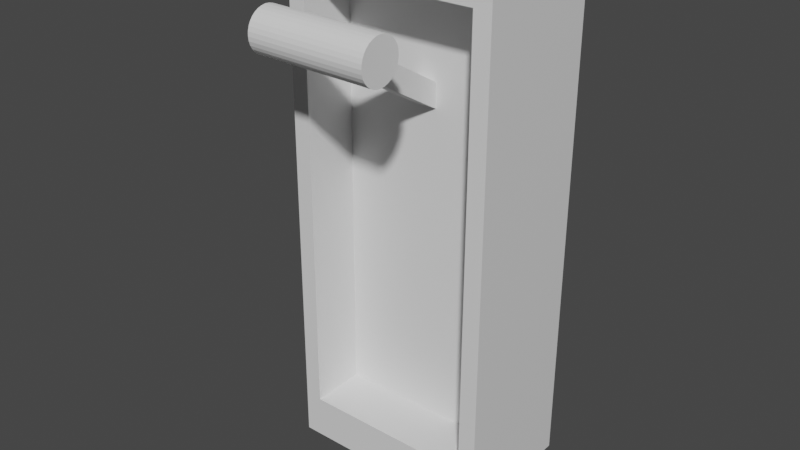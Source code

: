 # Source: Lever.blend  (saved by Blender 2.80.75; exported with 4.5.12 LTS)
import bpy
from mathutils import Matrix  # noqa: F401  (used for matrix-valued properties, if any)

bpy.ops.wm.read_factory_settings(use_empty=True)
scene = bpy.context.scene
scene.name = 'Scene'

# ---- collections
col_collection = bpy.data.collections.new('Collection'); scene.collection.children.link(col_collection)

# ---- materials (node trees are filled in below, after node groups)
mat_material = bpy.data.materials.new('Material')
mat_material.alpha_threshold = 0.0
mat_material.use_transparent_shadow = False
mat_material.line_color = (0.0, 0.0, 0.0, 1.0)

# ---- material node trees
mat_material.use_nodes = True; mat_material.node_tree.nodes.clear()
_N = mat_material.node_tree.nodes; _L = mat_material.node_tree.links
n0 = _N.new('ShaderNodeOutputMaterial'); n0.name = 'Material Output'; n0.location = (300, 300)
n1 = _N.new('ShaderNodeBsdfPrincipled'); n1.name = 'Principled BSDF'; n1.location = (10, 300)
n1.distribution = 'GGX'
n1.subsurface_method = 'BURLEY'
n1.inputs[2].default_value = 0.4
n1.inputs[3].default_value = 1.45
n1.inputs[27].default_value = (0.0, 0.0, 0.0, 1.0)
n1.inputs[28].default_value = 1.0
_L.new(n1.outputs[0], n0.inputs[0])
n0.is_active_output = True

# ---- world
world_world = bpy.data.worlds.new('World'); scene.world = world_world
world_world.use_nodes = True; world_world.node_tree.nodes.clear()
_N = world_world.node_tree.nodes; _L = world_world.node_tree.links
n0 = _N.new('ShaderNodeOutputWorld'); n0.name = 'World Output'; n0.location = (300, 300)
n1 = _N.new('ShaderNodeBackground'); n1.name = 'Background'; n1.location = (10, 300)
n1.inputs[0].default_value = (0.05088, 0.05088, 0.05088, 1.0)
_L.new(n1.outputs[0], n0.inputs[0])
n0.is_active_output = True
world_world.color = (0.05088, 0.05088, 0.05088)
world_world.use_sun_shadow = False
world_world.sun_shadow_jitter_overblur = 0.0

# ---- meshes
me_cube = bpy.data.meshes.new('Cube')
me_cube.from_pydata([(1.008, -0.6302, 2.499), (0.9948, -0.6398, -2.501), (0.9958, 0.6521, 2.496), (0.9827, 0.6425, -2.504), (-0.9919, -0.6491, 2.504), (-1.0, -0.6411, -2.5), (-1.004, 0.6332, 2.501), (-1.0, 0.6411, -2.5), (0.8335, -0.6411, -2.084), (-0.8335, -0.6411, -2.084), (0.8404, -0.6325, 2.083), (-0.8266, -0.6483, 2.087), (1.0, -0.6411, -2.5), (-1.0, -0.6411, -2.5), (1.008, -0.6302, 2.499), (-0.9919, -0.6491, 2.504), (0.8242, -0.08966, -2.086), (-0.8427, -0.1054, -2.081), (0.8352, -0.08165, 2.082), (-0.8318, -0.09741, 2.086)], [], [(0, 2, 6, 4), (3, 7, 6, 2), (7, 5, 4, 6), (5, 7, 3, 1), (1, 3, 2, 0), (0, 1, 12, 14), (9, 17, 19, 11), (5, 4, 15, 13), (1, 5, 13, 12), (4, 0, 14, 15), (9, 13, 12, 8), (8, 12, 14, 10), (11, 15, 13, 9), (10, 14, 15, 11), (17, 16, 18, 19), (8, 16, 17, 9), (11, 19, 18, 10), (10, 18, 16, 8)])
_uv = me_cube.uv_layers.new(name='UVMap')
_uv.uv.foreach_set('vector', [0.375, 0.0, 0.375, 0.25, 0.625, 0.25, 0.625, 0.0, 0.375, 0.25, 0.375, 0.5, 0.625, 0.5, 0.625, 0.25, 0.375, 0.5, 0.375, 0.75, 0.625, 0.75, 0.625, 0.5, 0.375, 0.75, 0.375, 1.0, 0.625, 1.0, 0.625, 0.75, 0.125, 0.5, 0.125, 0.75, 0.375, 0.75, 0.375, 0.5, 0.375, 0.5, 0.375, 0.5, 0.375, 0.5, 0.375, 0.5, 0.6458, 0.5208, 0.6458, 0.5208, 0.8542, 0.5208, 0.8542, 0.5208, 0.375, 0.75, 0.375, 0.75, 0.375, 0.75, 0.375, 0.75, 0.625, 0.75, 0.375, 0.75, 0.375, 0.75, 0.625, 0.75, 0.625, 0.0, 0.375, 0.0, 0.375, 0.0, 0.625, 0.0, 0.6458, 0.5208, 0.625, 0.5, 0.625, 0.75, 0.6458, 0.7292, 0.6458, 0.7292, 0.625, 0.75, 0.875, 0.75, 0.8542, 0.7292, 0.8542, 0.5208, 0.875, 0.5, 0.625, 0.5, 0.6458, 0.5208, 0.8542, 0.7292, 0.875, 0.75, 0.875, 0.5, 0.8542, 0.5208, 0.6458, 0.5208, 0.6458, 0.7292, 0.8542, 0.7292, 0.8542, 0.5208, 0.6458, 0.7292, 0.6458, 0.7292, 0.6458, 0.5208, 0.6458, 0.5208, 0.8542, 0.5208, 0.8542, 0.5208, 0.8542, 0.7292, 0.8542, 0.7292, 0.8542, 0.7292, 0.8542, 0.7292, 0.6458, 0.7292, 0.6458, 0.7292])
me_cube.materials.append(mat_material)
me_cube.use_remesh_preserve_volume = False
me_cube.use_remesh_preserve_attributes = False
me_cube.use_mirror_vertex_groups = False
me_cube.update()
me_cube_002 = bpy.data.meshes.new('Cube.002')
me_cube_002.from_pydata([(-0.1, -1.421, 1.974), (-0.1, 0.3979, 0.9239), (-0.1, -1.521, 1.801), (-0.1, 0.2979, 0.7507), (0.1, -1.421, 1.974), (0.1, 0.3979, 0.9239), (0.1, -1.521, 1.801), (0.1, 0.2979, 0.7507)], [], [(0, 1, 3, 2), (2, 3, 7, 6), (6, 7, 5, 4), (4, 5, 1, 0), (2, 6, 4, 0), (7, 3, 1, 5)])
_uv = me_cube_002.uv_layers.new(name='UVMap')
_uv.uv.foreach_set('vector', [0.375, 0.0, 0.625, 0.0, 0.625, 0.25, 0.375, 0.25, 0.375, 0.25, 0.625, 0.25, 0.625, 0.5, 0.375, 0.5, 0.375, 0.5, 0.625, 0.5, 0.625, 0.75, 0.375, 0.75, 0.375, 0.75, 0.625, 0.75, 0.625, 1.0, 0.375, 1.0, 0.125, 0.5, 0.375, 0.5, 0.375, 0.75, 0.125, 0.75, 0.625, 0.5, 0.875, 0.5, 0.875, 0.75, 0.625, 0.75])
me_cube_002.use_remesh_preserve_volume = False
me_cube_002.use_remesh_preserve_attributes = False
me_cube_002.use_mirror_vertex_groups = False
me_cube_002.update()
me_cylinder = bpy.data.meshes.new('Cylinder')
me_cylinder.from_pydata([(-0.5535, -1.155, 1.713), (0.5603, -1.151, 1.698), (-0.5538, -1.179, 1.682), (0.5599, -1.175, 1.666), (-0.5541, -1.208, 1.656), (0.5597, -1.205, 1.64), (-0.5542, -1.242, 1.636), (0.5595, -1.238, 1.621), (-0.5543, -1.279, 1.623), (0.5595, -1.275, 1.608), (-0.5542, -1.318, 1.618), (0.5595, -1.314, 1.603), (-0.554, -1.357, 1.62), (0.5597, -1.353, 1.605), (-0.5538, -1.395, 1.63), (0.56, -1.391, 1.615), (-0.5534, -1.43, 1.647), (0.5603, -1.427, 1.632), (-0.553, -1.462, 1.671), (0.5608, -1.458, 1.656), (-0.5525, -1.488, 1.701), (0.5613, -1.484, 1.685), (-0.552, -1.507, 1.734), (0.5618, -1.504, 1.719), (-0.5514, -1.52, 1.771), (0.5623, -1.516, 1.756), (-0.5509, -1.525, 1.81), (0.5629, -1.522, 1.795), (-0.5504, -1.523, 1.849), (0.5634, -1.519, 1.834), (-0.5499, -1.513, 1.887), (0.5639, -1.509, 1.872), (-0.5494, -1.496, 1.923), (0.5643, -1.492, 1.907), (-0.5491, -1.472, 1.954), (0.5647, -1.468, 1.939), (-0.5489, -1.443, 1.98), (0.5649, -1.439, 1.965), (-0.5487, -1.409, 2.0), (0.5651, -1.405, 1.984), (-0.5487, -1.372, 2.012), (0.5651, -1.368, 1.997), (-0.5487, -1.333, 2.018), (0.565, -1.329, 2.002), (-0.5489, -1.294, 2.015), (0.5649, -1.29, 2.0), (-0.5491, -1.256, 2.005), (0.5646, -1.252, 1.99), (-0.5495, -1.221, 1.988), (0.5643, -1.217, 1.973), (-0.5499, -1.189, 1.964), (0.5638, -1.186, 1.949), (-0.5504, -1.163, 1.935), (0.5633, -1.16, 1.92), (-0.551, -1.144, 1.901), (0.5628, -1.14, 1.886), (-0.5515, -1.131, 1.864), (0.5623, -1.127, 1.849), (-0.5521, -1.126, 1.825), (0.5617, -1.122, 1.81), (-0.5526, -1.128, 1.786), (0.5612, -1.124, 1.771), (-0.5531, -1.138, 1.748), (0.5607, -1.134, 1.733)], [], [(0, 1, 3, 2), (2, 3, 5, 4), (4, 5, 7, 6), (6, 7, 9, 8), (8, 9, 11, 10), (10, 11, 13, 12), (12, 13, 15, 14), (14, 15, 17, 16), (16, 17, 19, 18), (18, 19, 21, 20), (20, 21, 23, 22), (22, 23, 25, 24), (24, 25, 27, 26), (26, 27, 29, 28), (28, 29, 31, 30), (30, 31, 33, 32), (32, 33, 35, 34), (34, 35, 37, 36), (36, 37, 39, 38), (38, 39, 41, 40), (40, 41, 43, 42), (42, 43, 45, 44), (44, 45, 47, 46), (46, 47, 49, 48), (48, 49, 51, 50), (50, 51, 53, 52), (52, 53, 55, 54), (54, 55, 57, 56), (56, 57, 59, 58), (58, 59, 61, 60), (3, 1, 63, 61, 59, 57, 55, 53, 51, 49, 47, 45, 43, 41, 39, 37, 35, 33, 31, 29, 27, 25, 23, 21, 19, 17, 15, 13, 11, 9, 7, 5), (60, 61, 63, 62), (62, 63, 1, 0), (0, 2, 4, 6, 8, 10, 12, 14, 16, 18, 20, 22, 24, 26, 28, 30, 32, 34, 36, 38, 40, 42, 44, 46, 48, 50, 52, 54, 56, 58, 60, 62)])
_uv = me_cylinder.uv_layers.new(name='UVMap')
_uv.uv.foreach_set('vector', [1.0, 0.5, 1.0, 1.0, 0.9688, 1.0, 0.9688, 0.5, 0.9688, 0.5, 0.9688, 1.0, 0.9375, 1.0, 0.9375, 0.5, 0.9375, 0.5, 0.9375, 1.0, 0.9062, 1.0, 0.9062, 0.5, 0.9062, 0.5, 0.9062, 1.0, 0.875, 1.0, 0.875, 0.5, 0.875, 0.5, 0.875, 1.0, 0.8438, 1.0, 0.8438, 0.5, 0.8438, 0.5, 0.8438, 1.0, 0.8125, 1.0, 0.8125, 0.5, 0.8125, 0.5, 0.8125, 1.0, 0.7812, 1.0, 0.7812, 0.5, 0.7812, 0.5, 0.7812, 1.0, 0.75, 1.0, 0.75, 0.5, 0.75, 0.5, 0.75, 1.0, 0.7188, 1.0, 0.7188, 0.5, 0.7188, 0.5, 0.7188, 1.0, 0.6875, 1.0, 0.6875, 0.5, 0.6875, 0.5, 0.6875, 1.0, 0.6562, 1.0, 0.6562, 0.5, 0.6562, 0.5, 0.6562, 1.0, 0.625, 1.0, 0.625, 0.5, 0.625, 0.5, 0.625, 1.0, 0.5938, 1.0, 0.5938, 0.5, 0.5938, 0.5, 0.5938, 1.0, 0.5625, 1.0, 0.5625, 0.5, 0.5625, 0.5, 0.5625, 1.0, 0.5312, 1.0, 0.5312, 0.5, 0.5312, 0.5, 0.5312, 1.0, 0.5, 1.0, 0.5, 0.5, 0.5, 0.5, 0.5, 1.0, 0.4688, 1.0, 0.4688, 0.5, 0.4688, 0.5, 0.4688, 1.0, 0.4375, 1.0, 0.4375, 0.5, 0.4375, 0.5, 0.4375, 1.0, 0.4062, 1.0, 0.4062, 0.5, 0.4062, 0.5, 0.4062, 1.0, 0.375, 1.0, 0.375, 0.5, 0.375, 0.5, 0.375, 1.0, 0.3438, 1.0, 0.3438, 0.5, 0.3438, 0.5, 0.3438, 1.0, 0.3125, 1.0, 0.3125, 0.5, 0.3125, 0.5, 0.3125, 1.0, 0.2812, 1.0, 0.2812, 0.5, 0.2812, 0.5, 0.2812, 1.0, 0.25, 1.0, 0.25, 0.5, 0.25, 0.5, 0.25, 1.0, 0.2188, 1.0, 0.2188, 0.5, 0.2188, 0.5, 0.2188, 1.0, 0.1875, 1.0, 0.1875, 0.5, 0.1875, 0.5, 0.1875, 1.0, 0.1562, 1.0, 0.1562, 0.5, 0.1562, 0.5, 0.1562, 1.0, 0.125, 1.0, 0.125, 0.5, 0.125, 0.5, 0.125, 1.0, 0.09375, 1.0, 0.09375, 0.5, 0.09375, 0.5, 0.09375, 1.0, 0.0625, 1.0, 0.0625, 0.5, 0.2968, 0.4854, 0.25, 0.49, 0.2032, 0.4854, 0.1582, 0.4717, 0.1167, 0.4496, 0.08029, 0.4197, 0.05045, 0.3833, 0.02827, 0.3418, 0.01461, 0.2968, 0.01, 0.25, 0.01461, 0.2032, 0.02827, 0.1582, 0.05045, 0.1167, 0.08029, 0.08029, 0.1167, 0.05045, 0.1582, 0.02827, 0.2032, 0.01461, 0.25, 0.01, 0.2968, 0.01461, 0.3418, 0.02827, 0.3833, 0.05045, 0.4197, 0.08029, 0.4496, 0.1167, 0.4717, 0.1582, 0.4854, 0.2032, 0.49, 0.25, 0.4854, 0.2968, 0.4717, 0.3418, 0.4496, 0.3833, 0.4197, 0.4197, 0.3833, 0.4496, 0.3418, 0.4717, 0.0625, 0.5, 0.0625, 1.0, 0.03125, 1.0, 0.03125, 0.5, 0.03125, 0.5, 0.03125, 1.0, 0.0, 1.0, 0.0, 0.5, 0.75, 0.49, 0.7968, 0.4854, 0.8418, 0.4717, 0.8833, 0.4496, 0.9197, 0.4197, 0.9496, 0.3833, 0.9717, 0.3418, 0.9854, 0.2968, 0.99, 0.25, 0.9854, 0.2032, 0.9717, 0.1582, 0.9496, 0.1167, 0.9197, 0.08029, 0.8833, 0.05045, 0.8418, 0.02827, 0.7968, 0.01461, 0.75, 0.01, 0.7032, 0.01461, 0.6582, 0.02827, 0.6167, 0.05045, 0.5803, 0.08029, 0.5504, 0.1167, 0.5283, 0.1582, 0.5146, 0.2032, 0.51, 0.25, 0.5146, 0.2968, 0.5283, 0.3418, 0.5504, 0.3833, 0.5803, 0.4197, 0.6167, 0.4496, 0.6582, 0.4717, 0.7032, 0.4854])
me_cylinder.use_remesh_preserve_volume = False
me_cylinder.use_remesh_preserve_attributes = False
me_cylinder.use_mirror_vertex_groups = False
me_cylinder.update()

# ---- objects
ob_base = bpy.data.objects.new('base', me_cube)
ob_lever = bpy.data.objects.new('lever', me_cube_002)
ob_cylinder = bpy.data.objects.new('Cylinder', me_cylinder)

# ---- transforms, parenting, visibility, modifiers, constraints
ob_base.location = (0.0, 0.0, 0.0)
ob_base.lock_rotations_4d = False
ob_base.empty_display_type = 'ARROWS'
ob_base.lineart.crease_threshold = 0.0
ob_lever.location = (0.0, 0.0, 0.0)
ob_lever.lineart.crease_threshold = 0.0
ob_cylinder.parent = ob_lever
ob_cylinder.location = (0.0, 0.0, 0.0)
ob_cylinder.lineart.crease_threshold = 0.0

# ---- collection membership
col_collection.objects.link(ob_base)
col_collection.objects.link(ob_lever)
col_collection.objects.link(ob_cylinder)

# ---- scene / render settings (as saved in the file)
scene.frame_start = 1; scene.frame_end = 250; scene.frame_set(1)
scene.render.engine = 'BLENDER_EEVEE_NEXT'
scene.cycles.use_denoising = False
scene.cycles.samples = 128
scene.cycles.sampling_pattern = 'TABULATED_SOBOL'
scene.cycles.use_adaptive_sampling = False
scene.cycles.use_light_tree = False
scene.view_settings.view_transform = 'Filmic'
bpy.context.view_layer.update()

# ---- added for rendering (the .blend has no active camera and no usable light): camera, sun
cam_auto = bpy.data.cameras.new('AutoCamera')
cam_auto.lens = 50.0
cam_auto.sensor_width = 36.0
cam_auto.clip_end = 1000.0
ob_auto_camera = bpy.data.objects.new('AutoCamera', cam_auto)
scene.collection.objects.link(ob_auto_camera)
ob_auto_camera.location = (5.3863, -6.8979, 4.30748)
ob_auto_camera.rotation_euler = (1.09748, -7.21219e-08, 0.694738)
scene.camera = ob_auto_camera
light_auto_sun = bpy.data.lights.new('AutoSun', 'SUN')
light_auto_sun.energy = 3.0
light_auto_sun.angle = 0.0523599
ob_auto_sun = bpy.data.objects.new('AutoSun', light_auto_sun)
scene.collection.objects.link(ob_auto_sun)
ob_auto_sun.rotation_euler = (0.872665, 0.174533, 0.523599)
bpy.context.view_layer.update()
